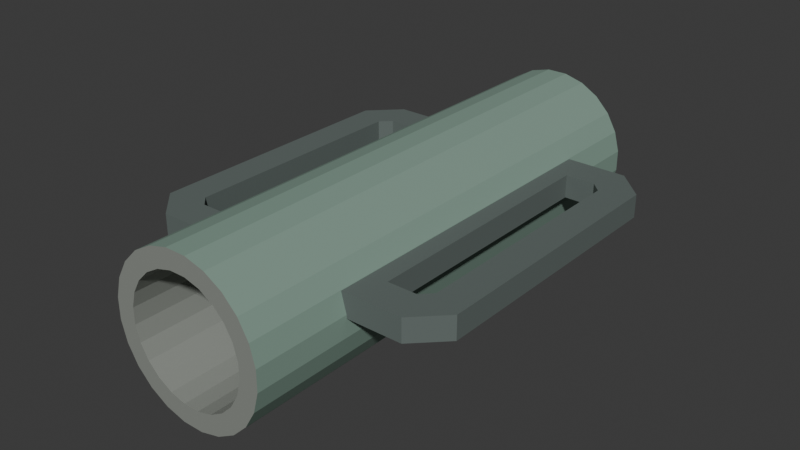 # Source: source.blend  (saved by Blender 4.3.34; exported with 4.5.12 LTS)
import bpy
from mathutils import Matrix  # noqa: F401  (used for matrix-valued properties, if any)

bpy.ops.wm.read_factory_settings(use_empty=True)
scene = bpy.context.scene
scene.name = 'Scene'

# ---- collections
col_collection = bpy.data.collections.new('Collection'); scene.collection.children.link(col_collection)

# ---- materials (node trees are filled in below, after node groups)
mat_sleevemutedgreenpaint = bpy.data.materials.new('SleeveMutedGreenPaint')
mat_sleevemutedgreenpaint.diffuse_color = (0.22, 0.33, 0.27, 1.0)
mat_blindsleeveinnermetal = bpy.data.materials.new('BlindSleeveInnerMetal')
mat_blindsleeveinnermetal.diffuse_color = (0.29, 0.31, 0.28, 1.0)
mat_completehandledarkmetal = bpy.data.materials.new('CompleteHandleDarkMetal')
mat_completehandledarkmetal.diffuse_color = (0.13, 0.16, 0.15, 1.0)

# ---- material node trees
mat_sleevemutedgreenpaint.use_nodes = True; mat_sleevemutedgreenpaint.node_tree.nodes.clear()
_N = mat_sleevemutedgreenpaint.node_tree.nodes; _L = mat_sleevemutedgreenpaint.node_tree.links
n0 = _N.new('ShaderNodeBsdfPrincipled'); n0.name = 'Principled BSDF'; n0.location = (10, 300)
n0.inputs[0].default_value = (0.22, 0.33, 0.27, 1.0)
n0.inputs[2].default_value = 0.78
n1 = _N.new('ShaderNodeOutputMaterial'); n1.name = 'Material Output'; n1.location = (300, 300)
_L.new(n0.outputs[0], n1.inputs[0])
n1.is_active_output = True
mat_blindsleeveinnermetal.use_nodes = True; mat_blindsleeveinnermetal.node_tree.nodes.clear()
_N = mat_blindsleeveinnermetal.node_tree.nodes; _L = mat_blindsleeveinnermetal.node_tree.links
n0 = _N.new('ShaderNodeBsdfPrincipled'); n0.name = 'Principled BSDF'; n0.location = (10, 300)
n0.inputs[0].default_value = (0.29, 0.31, 0.28, 1.0)
n0.inputs[1].default_value = 0.15
n0.inputs[2].default_value = 0.67
n1 = _N.new('ShaderNodeOutputMaterial'); n1.name = 'Material Output'; n1.location = (300, 300)
_L.new(n0.outputs[0], n1.inputs[0])
n1.is_active_output = True
mat_completehandledarkmetal.use_nodes = True; mat_completehandledarkmetal.node_tree.nodes.clear()
_N = mat_completehandledarkmetal.node_tree.nodes; _L = mat_completehandledarkmetal.node_tree.links
n0 = _N.new('ShaderNodeBsdfPrincipled'); n0.name = 'Principled BSDF'; n0.location = (10, 300)
n0.inputs[0].default_value = (0.13, 0.16, 0.15, 1.0)
n0.inputs[1].default_value = 0.1
n0.inputs[2].default_value = 0.74
n1 = _N.new('ShaderNodeOutputMaterial'); n1.name = 'Material Output'; n1.location = (300, 300)
_L.new(n0.outputs[0], n1.inputs[0])
n1.is_active_output = True

# ---- world
world_world = bpy.data.worlds.new('World'); scene.world = world_world
world_world.use_nodes = True; world_world.node_tree.nodes.clear()
_N = world_world.node_tree.nodes; _L = world_world.node_tree.links
n0 = _N.new('ShaderNodeOutputWorld'); n0.name = 'World Output'; n0.location = (300, 300)
n1 = _N.new('ShaderNodeBackground'); n1.name = 'Background'; n1.location = (10, 300)
n1.inputs[0].default_value = (0.05088, 0.05088, 0.05088, 1.0)
_L.new(n1.outputs[0], n0.inputs[0])
n0.is_active_output = True
world_world.color = (0.05088, 0.05088, 0.05088)
world_world.sun_shadow_jitter_overblur = 0.0

# ---- meshes
me_wholethicksleeveandintegralblindend = bpy.data.meshes.new('WholeThickSleeveAndIntegralBlindEnd')
me_wholethicksleeveandintegralblindend.from_pydata([(0.1884, -0.61, 0.2132), (0.1755, -0.61, 0.2611), (0.1507, -0.61, 0.304), (0.1157, -0.61, 0.3391), (0.07271, -0.61, 0.3639), (0.0248, -0.61, 0.3767), (-0.0248, -0.61, 0.3767), (-0.07271, -0.61, 0.3639), (-0.1157, -0.61, 0.3391), (-0.1507, -0.61, 0.304), (-0.1755, -0.61, 0.2611), (-0.1884, -0.61, 0.2132), (-0.1884, -0.61, 0.1636), (-0.1755, -0.61, 0.1157), (-0.1507, -0.61, 0.07271), (-0.1157, -0.61, 0.03764), (-0.07271, -0.61, 0.01284), (-0.0248, -0.61, 0.0), (0.0248, -0.61, 0.0), (0.07271, -0.61, 0.01284), (0.1157, -0.61, 0.03764), (0.1507, -0.61, 0.07271), (0.1755, -0.61, 0.1157), (0.1884, -0.61, 0.1636), (0.1884, 0.61, 0.2132), (0.1755, 0.61, 0.2611), (0.1507, 0.61, 0.304), (0.1157, 0.61, 0.3391), (0.07271, 0.61, 0.3639), (0.0248, 0.61, 0.3767), (-0.0248, 0.61, 0.3767), (-0.07271, 0.61, 0.3639), (-0.1157, 0.61, 0.3391), (-0.1507, 0.61, 0.304), (-0.1755, 0.61, 0.2611), (-0.1884, 0.61, 0.2132), (-0.1884, 0.61, 0.1636), (-0.1755, 0.61, 0.1157), (-0.1507, 0.61, 0.07271), (-0.1157, 0.61, 0.03764), (-0.07271, 0.61, 0.01284), (-0.0248, 0.61, 0.0), (0.0248, 0.61, 0.0), (0.07271, 0.61, 0.01284), (0.1157, 0.61, 0.03764), (0.1507, 0.61, 0.07271), (0.1755, 0.61, 0.1157), (0.1884, 0.61, 0.1636), (0.1438, -0.61, 0.2073), (0.134, -0.61, 0.2439), (0.115, -0.61, 0.2766), (0.08827, -0.61, 0.3034), (0.05549, -0.61, 0.3223), (0.01893, -0.61, 0.3321), (-0.01893, -0.61, 0.3321), (-0.05549, -0.61, 0.3223), (-0.08827, -0.61, 0.3034), (-0.115, -0.61, 0.2766), (-0.134, -0.61, 0.2439), (-0.1438, -0.61, 0.2073), (-0.1438, -0.61, 0.1694), (-0.134, -0.61, 0.1329), (-0.115, -0.61, 0.1001), (-0.08827, -0.61, 0.07334), (-0.05549, -0.61, 0.05441), (-0.01893, -0.61, 0.04462), (0.01893, -0.61, 0.04462), (0.05549, -0.61, 0.05441), (0.08827, -0.61, 0.07334), (0.115, -0.61, 0.1001), (0.134, -0.61, 0.1329), (0.1438, -0.61, 0.1694), (0.1438, 0.5, 0.2073), (0.134, 0.5, 0.2439), (0.115, 0.5, 0.2766), (0.08827, 0.5, 0.3034), (0.05549, 0.5, 0.3223), (0.01893, 0.5, 0.3321), (-0.01893, 0.5, 0.3321), (-0.05549, 0.5, 0.3223), (-0.08827, 0.5, 0.3034), (-0.115, 0.5, 0.2766), (-0.134, 0.5, 0.2439), (-0.1438, 0.5, 0.2073), (-0.1438, 0.5, 0.1694), (-0.134, 0.5, 0.1329), (-0.115, 0.5, 0.1001), (-0.08827, 0.5, 0.07334), (-0.05549, 0.5, 0.05441), (-0.01893, 0.5, 0.04462), (0.01893, 0.5, 0.04462), (0.05549, 0.5, 0.05441), (0.08827, 0.5, 0.07334), (0.115, 0.5, 0.1001), (0.134, 0.5, 0.1329), (0.1438, 0.5, 0.1694)], [], [(24, 25, 1, 0), (49, 48, 0, 1), (49, 73, 72, 48), (25, 26, 2, 1), (50, 49, 1, 2), (50, 74, 73, 49), (26, 27, 3, 2), (51, 50, 2, 3), (51, 75, 74, 50), (27, 28, 4, 3), (52, 51, 3, 4), (52, 76, 75, 51), (28, 29, 5, 4), (53, 52, 4, 5), (53, 77, 76, 52), (29, 30, 6, 5), (54, 53, 5, 6), (54, 78, 77, 53), (30, 31, 7, 6), (55, 54, 6, 7), (55, 79, 78, 54), (31, 32, 8, 7), (56, 55, 7, 8), (56, 80, 79, 55), (32, 33, 9, 8), (57, 56, 8, 9), (57, 81, 80, 56), (33, 34, 10, 9), (58, 57, 9, 10), (58, 82, 81, 57), (34, 35, 11, 10), (59, 58, 10, 11), (59, 83, 82, 58), (35, 36, 12, 11), (60, 59, 11, 12), (60, 84, 83, 59), (36, 37, 13, 12), (61, 60, 12, 13), (61, 85, 84, 60), (37, 38, 14, 13), (62, 61, 13, 14), (62, 86, 85, 61), (38, 39, 15, 14), (63, 62, 14, 15), (63, 87, 86, 62), (39, 40, 16, 15), (64, 63, 15, 16), (64, 88, 87, 63), (40, 41, 17, 16), (65, 64, 16, 17), (65, 89, 88, 64), (41, 42, 18, 17), (66, 65, 17, 18), (66, 90, 89, 65), (42, 43, 19, 18), (67, 66, 18, 19), (67, 91, 90, 66), (43, 44, 20, 19), (68, 67, 19, 20), (68, 92, 91, 67), (44, 45, 21, 20), (69, 68, 20, 21), (69, 93, 92, 68), (45, 46, 22, 21), (70, 69, 21, 22), (70, 94, 93, 69), (46, 47, 23, 22), (71, 70, 22, 23), (71, 95, 94, 70), (47, 24, 0, 23), (48, 71, 23, 0), (48, 72, 95, 71), (47, 46, 45, 44, 43, 42, 41, 40, 39, 38, 37, 36, 35, 34, 33, 32, 31, 30, 29, 28, 27, 26, 25, 24), (72, 73, 74, 75, 76, 77, 78, 79, 80, 81, 82, 83, 84, 85, 86, 87, 88, 89, 90, 91, 92, 93, 94, 95)])
me_wholethicksleeveandintegralblindend.polygons.foreach_set('material_index', [0, 1, 1, 0, 1, 1, 0, 1, 1, 0, 1, 1, 0, 1, 1, 0, 1, 1, 0, 1, 1, 0, 1, 1, 0, 1, 1, 0, 1, 1, 0, 1, 1, 0, 1, 1, 0, 1, 1, 0, 1, 1, 0, 1, 1, 0, 1, 1, 0, 1, 1, 0, 1, 1, 0, 1, 1, 0, 1, 1, 0, 1, 1, 0, 1, 1, 0, 1, 1, 0, 1, 1, 0, 1])
me_wholethicksleeveandintegralblindend.materials.append(mat_sleevemutedgreenpaint)
me_wholethicksleeveandintegralblindend.materials.append(mat_blindsleeveinnermetal)
me_wholethicksleeveandintegralblindend.materials.append(mat_completehandledarkmetal)
me_wholethicksleeveandintegralblindend.update()
me_wholeelongatedroundcornersidehandle0 = bpy.data.meshes.new('WholeElongatedRoundCornerSideHandle0')
me_wholeelongatedroundcornersidehandle0.from_pydata([(-0.145, -0.38, 0.205), (-0.32, -0.38, 0.205), (-0.39, -0.31, 0.205), (-0.39, 0.33, 0.205), (-0.32, 0.4, 0.205), (-0.145, 0.4, 0.205), (-0.145, 0.32, 0.205), (-0.145, -0.3, 0.205), (-0.22, -0.3, 0.205), (-0.29, -0.3, 0.205), (-0.315, -0.275, 0.205), (-0.315, 0.295, 0.205), (-0.29, 0.32, 0.205), (-0.22, 0.32, 0.205), (-0.22, 0.26, 0.205), (-0.22, -0.24, 0.205), (-0.145, -0.38, 0.26), (-0.32, -0.38, 0.26), (-0.39, -0.31, 0.26), (-0.39, 0.33, 0.26), (-0.32, 0.4, 0.26), (-0.145, 0.4, 0.26), (-0.145, 0.32, 0.26), (-0.145, -0.3, 0.26), (-0.22, -0.3, 0.26), (-0.29, -0.3, 0.26), (-0.315, -0.275, 0.26), (-0.315, 0.295, 0.26), (-0.29, 0.32, 0.26), (-0.22, 0.32, 0.26), (-0.22, 0.26, 0.26), (-0.22, -0.24, 0.26)], [], [(16, 17, 1, 0), (25, 24, 8, 9), (9, 8, 0, 1), (24, 25, 17, 16), (17, 18, 2, 1), (26, 25, 9, 10), (10, 9, 1, 2), (25, 26, 18, 17), (18, 19, 3, 2), (27, 26, 10, 11), (11, 10, 2, 3), (26, 27, 19, 18), (19, 20, 4, 3), (28, 27, 11, 12), (12, 11, 3, 4), (27, 28, 20, 19), (20, 21, 5, 4), (29, 28, 12, 13), (13, 12, 4, 5), (28, 29, 21, 20), (21, 22, 6, 5), (30, 29, 13, 14), (14, 13, 5, 6), (29, 30, 22, 21), (22, 23, 7, 6), (31, 30, 14, 15), (15, 14, 6, 7), (30, 31, 23, 22), (23, 16, 0, 7), (24, 31, 15, 8), (8, 15, 7, 0), (31, 24, 16, 23)])
me_wholeelongatedroundcornersidehandle0.polygons.foreach_set('material_index', [2, 2, 2, 2, 2, 2, 2, 2, 2, 2, 2, 2, 2, 2, 2, 2, 2, 2, 2, 2, 2, 2, 2, 2, 2, 2, 2, 2, 2, 2, 2, 2])
me_wholeelongatedroundcornersidehandle0.materials.append(mat_sleevemutedgreenpaint)
me_wholeelongatedroundcornersidehandle0.materials.append(mat_blindsleeveinnermetal)
me_wholeelongatedroundcornersidehandle0.materials.append(mat_completehandledarkmetal)
me_wholeelongatedroundcornersidehandle0.update()
me_wholeelongatedroundcornersidehandle1 = bpy.data.meshes.new('WholeElongatedRoundCornerSideHandle1')
me_wholeelongatedroundcornersidehandle1.from_pydata([(0.145, -0.38, 0.205), (0.32, -0.38, 0.205), (0.39, -0.31, 0.205), (0.39, 0.33, 0.205), (0.32, 0.4, 0.205), (0.145, 0.4, 0.205), (0.145, 0.32, 0.205), (0.145, -0.3, 0.205), (0.22, -0.3, 0.205), (0.29, -0.3, 0.205), (0.315, -0.275, 0.205), (0.315, 0.295, 0.205), (0.29, 0.32, 0.205), (0.22, 0.32, 0.205), (0.22, 0.26, 0.205), (0.22, -0.24, 0.205), (0.145, -0.38, 0.26), (0.32, -0.38, 0.26), (0.39, -0.31, 0.26), (0.39, 0.33, 0.26), (0.32, 0.4, 0.26), (0.145, 0.4, 0.26), (0.145, 0.32, 0.26), (0.145, -0.3, 0.26), (0.22, -0.3, 0.26), (0.29, -0.3, 0.26), (0.315, -0.275, 0.26), (0.315, 0.295, 0.26), (0.29, 0.32, 0.26), (0.22, 0.32, 0.26), (0.22, 0.26, 0.26), (0.22, -0.24, 0.26)], [], [(0, 1, 17, 16), (9, 8, 24, 25), (1, 0, 8, 9), (16, 17, 25, 24), (1, 2, 18, 17), (10, 9, 25, 26), (2, 1, 9, 10), (17, 18, 26, 25), (2, 3, 19, 18), (11, 10, 26, 27), (3, 2, 10, 11), (18, 19, 27, 26), (3, 4, 20, 19), (12, 11, 27, 28), (4, 3, 11, 12), (19, 20, 28, 27), (4, 5, 21, 20), (13, 12, 28, 29), (5, 4, 12, 13), (20, 21, 29, 28), (5, 6, 22, 21), (14, 13, 29, 30), (6, 5, 13, 14), (21, 22, 30, 29), (6, 7, 23, 22), (15, 14, 30, 31), (7, 6, 14, 15), (22, 23, 31, 30), (7, 0, 16, 23), (8, 15, 31, 24), (0, 7, 15, 8), (23, 16, 24, 31)])
me_wholeelongatedroundcornersidehandle1.polygons.foreach_set('material_index', [2, 2, 2, 2, 2, 2, 2, 2, 2, 2, 2, 2, 2, 2, 2, 2, 2, 2, 2, 2, 2, 2, 2, 2, 2, 2, 2, 2, 2, 2, 2, 2])
me_wholeelongatedroundcornersidehandle1.materials.append(mat_sleevemutedgreenpaint)
me_wholeelongatedroundcornersidehandle1.materials.append(mat_blindsleeveinnermetal)
me_wholeelongatedroundcornersidehandle1.materials.append(mat_completehandledarkmetal)
me_wholeelongatedroundcornersidehandle1.update()

# ---- objects
ob_onewholeblindsleevepostdriver = bpy.data.objects.new('OneWholeBlindSleevePostDriver', None)
ob_wholethicksleeveandintegralblindend = bpy.data.objects.new('WholeThickSleeveAndIntegralBlindEnd', me_wholethicksleeveandintegralblindend)
ob_wholeelongatedroundcornersidehandle0 = bpy.data.objects.new('WholeElongatedRoundCornerSideHandle0', me_wholeelongatedroundcornersidehandle0)
ob_wholeelongatedroundcornersidehandle1 = bpy.data.objects.new('WholeElongatedRoundCornerSideHandle1', me_wholeelongatedroundcornersidehandle1)

# ---- transforms, parenting, visibility, modifiers, constraints
ob_onewholeblindsleevepostdriver.location = (0.0, 0.0, 0.0)
ob_wholethicksleeveandintegralblindend.parent = ob_onewholeblindsleevepostdriver
ob_wholethicksleeveandintegralblindend.location = (0.0, 0.0, 0.0)
ob_wholeelongatedroundcornersidehandle0.parent = ob_onewholeblindsleevepostdriver
ob_wholeelongatedroundcornersidehandle0.location = (0.0, 0.0, 0.0)
ob_wholeelongatedroundcornersidehandle1.parent = ob_onewholeblindsleevepostdriver
ob_wholeelongatedroundcornersidehandle1.location = (0.0, 0.0, 0.0)

# ---- collection membership
scene.collection.objects.link(ob_onewholeblindsleevepostdriver)
scene.collection.objects.link(ob_wholethicksleeveandintegralblindend)
scene.collection.objects.link(ob_wholeelongatedroundcornersidehandle0)
scene.collection.objects.link(ob_wholeelongatedroundcornersidehandle1)

# ---- scene / render settings (as saved in the file)
scene.frame_start = 1; scene.frame_end = 250; scene.frame_set(1)
scene.render.engine = 'CYCLES'
scene.render.use_compositing = False
scene.cycles.use_denoising = False
scene.cycles.samples = 128
scene.cycles.use_adaptive_sampling = False
scene.cycles.seed = 17
bpy.context.view_layer.update()

# ---- added for rendering (the .blend has no active camera and no usable light): camera, sun
cam_auto = bpy.data.cameras.new('AutoCamera')
cam_auto.lens = 50.0
cam_auto.sensor_width = 36.0
cam_auto.clip_end = 1000.0
ob_auto_camera = bpy.data.objects.new('AutoCamera', cam_auto)
scene.collection.objects.link(ob_auto_camera)
ob_auto_camera.location = (1.38436, -1.66123, 1.29586)
ob_auto_camera.rotation_euler = (1.09748, -7.21219e-08, 0.694738)
scene.camera = ob_auto_camera
light_auto_sun = bpy.data.lights.new('AutoSun', 'SUN')
light_auto_sun.energy = 3.0
light_auto_sun.angle = 0.0523599
ob_auto_sun = bpy.data.objects.new('AutoSun', light_auto_sun)
scene.collection.objects.link(ob_auto_sun)
ob_auto_sun.rotation_euler = (0.872665, 0.174533, 0.523599)
bpy.context.view_layer.update()
